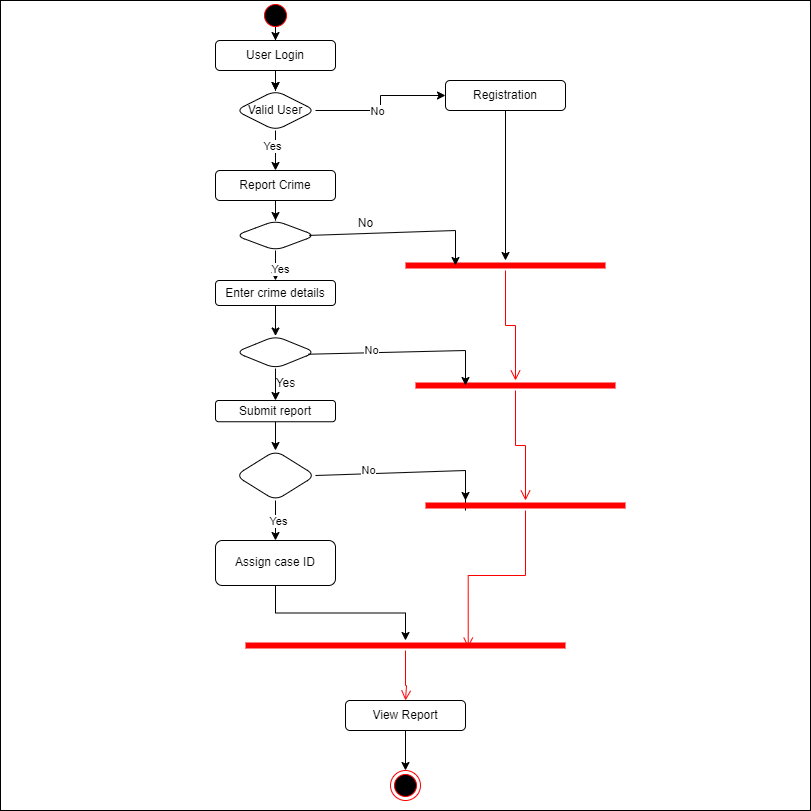

The diagram above was exported from draw.io. Its source (the exported page's mxGraphModel, read from the mxfile embedded in the PNG):
<mxGraphModel dx="1032" dy="1641" grid="1" gridSize="10" guides="1" tooltips="1" connect="1" arrows="1" fold="1" page="1" pageScale="1" pageWidth="850" pageHeight="1100" background="#ffffff" math="0" shadow="0">
  <root>
    <mxCell id="0" />
    <mxCell id="1" parent="0" />
    <mxCell id="6G0DL3Vou1sKx477qs6V-45" value="" style="whiteSpace=wrap;html=1;aspect=fixed;" vertex="1" parent="1">
      <mxGeometry x="135" y="-70" width="810" height="810" as="geometry" />
    </mxCell>
    <mxCell id="G157peZgzVA3yMdx8yjC-6" value="" style="edgeStyle=orthogonalEdgeStyle;rounded=0;orthogonalLoop=1;jettySize=auto;html=1;" parent="1" source="G157peZgzVA3yMdx8yjC-1" target="G157peZgzVA3yMdx8yjC-3" edge="1">
      <mxGeometry relative="1" as="geometry" />
    </mxCell>
    <mxCell id="G157peZgzVA3yMdx8yjC-1" value="" style="ellipse;html=1;shape=startState;fillColor=#000000;strokeColor=#ff0000;" parent="1" vertex="1">
      <mxGeometry x="395" y="-70" width="30" height="30" as="geometry" />
    </mxCell>
    <mxCell id="G157peZgzVA3yMdx8yjC-12" value="" style="edgeStyle=orthogonalEdgeStyle;rounded=0;orthogonalLoop=1;jettySize=auto;html=1;" parent="1" source="G157peZgzVA3yMdx8yjC-3" target="G157peZgzVA3yMdx8yjC-11" edge="1">
      <mxGeometry relative="1" as="geometry" />
    </mxCell>
    <mxCell id="G157peZgzVA3yMdx8yjC-3" value="User Login" style="rounded=1;whiteSpace=wrap;html=1;" parent="1" vertex="1">
      <mxGeometry x="350" y="-30" width="120" height="30" as="geometry" />
    </mxCell>
    <mxCell id="G157peZgzVA3yMdx8yjC-14" value="" style="edgeStyle=orthogonalEdgeStyle;rounded=0;orthogonalLoop=1;jettySize=auto;html=1;" parent="1" source="G157peZgzVA3yMdx8yjC-11" target="G157peZgzVA3yMdx8yjC-13" edge="1">
      <mxGeometry relative="1" as="geometry" />
    </mxCell>
    <mxCell id="29l3qWlKsltSwM4-UmCd-4" value="Yes" style="edgeLabel;html=1;align=center;verticalAlign=middle;resizable=0;points=[];" parent="G157peZgzVA3yMdx8yjC-14" vertex="1" connectable="0">
      <mxGeometry x="-0.2515" y="-4" relative="1" as="geometry">
        <mxPoint as="offset" />
      </mxGeometry>
    </mxCell>
    <mxCell id="G157peZgzVA3yMdx8yjC-16" value="" style="edgeStyle=orthogonalEdgeStyle;rounded=0;orthogonalLoop=1;jettySize=auto;html=1;" parent="1" source="G157peZgzVA3yMdx8yjC-3" target="G157peZgzVA3yMdx8yjC-11" edge="1">
      <mxGeometry relative="1" as="geometry">
        <mxPoint x="185" y="150" as="sourcePoint" />
        <mxPoint x="185" y="260" as="targetPoint" />
      </mxGeometry>
    </mxCell>
    <mxCell id="G157peZgzVA3yMdx8yjC-20" value="" style="edgeStyle=orthogonalEdgeStyle;rounded=0;orthogonalLoop=1;jettySize=auto;html=1;" parent="1" source="G157peZgzVA3yMdx8yjC-11" target="G157peZgzVA3yMdx8yjC-19" edge="1">
      <mxGeometry relative="1" as="geometry" />
    </mxCell>
    <mxCell id="29l3qWlKsltSwM4-UmCd-3" value="No" style="edgeLabel;html=1;align=center;verticalAlign=middle;resizable=0;points=[];" parent="G157peZgzVA3yMdx8yjC-20" vertex="1" connectable="0">
      <mxGeometry x="-0.1044" y="4" relative="1" as="geometry">
        <mxPoint as="offset" />
      </mxGeometry>
    </mxCell>
    <mxCell id="G157peZgzVA3yMdx8yjC-11" value="Valid User" style="rhombus;whiteSpace=wrap;html=1;rounded=1;" parent="1" vertex="1">
      <mxGeometry x="370" y="20" width="80" height="40" as="geometry" />
    </mxCell>
    <mxCell id="G157peZgzVA3yMdx8yjC-17" style="edgeStyle=orthogonalEdgeStyle;rounded=0;orthogonalLoop=1;jettySize=auto;html=1;exitX=0.5;exitY=1;exitDx=0;exitDy=0;" parent="1" source="G157peZgzVA3yMdx8yjC-13" target="G157peZgzVA3yMdx8yjC-13" edge="1">
      <mxGeometry relative="1" as="geometry" />
    </mxCell>
    <mxCell id="6G0DL3Vou1sKx477qs6V-3" value="" style="edgeStyle=orthogonalEdgeStyle;rounded=0;orthogonalLoop=1;jettySize=auto;html=1;" edge="1" parent="1" source="G157peZgzVA3yMdx8yjC-13" target="6G0DL3Vou1sKx477qs6V-2">
      <mxGeometry relative="1" as="geometry" />
    </mxCell>
    <mxCell id="G157peZgzVA3yMdx8yjC-13" value="Report Crime" style="whiteSpace=wrap;html=1;rounded=1;" parent="1" vertex="1">
      <mxGeometry x="350" y="100" width="120" height="30" as="geometry" />
    </mxCell>
    <mxCell id="6G0DL3Vou1sKx477qs6V-6" value="" style="edgeStyle=orthogonalEdgeStyle;rounded=0;orthogonalLoop=1;jettySize=auto;html=1;" edge="1" parent="1" source="G157peZgzVA3yMdx8yjC-19" target="6G0DL3Vou1sKx477qs6V-4">
      <mxGeometry relative="1" as="geometry" />
    </mxCell>
    <mxCell id="G157peZgzVA3yMdx8yjC-19" value="Registration" style="whiteSpace=wrap;html=1;rounded=1;" parent="1" vertex="1">
      <mxGeometry x="580" y="10" width="120" height="30" as="geometry" />
    </mxCell>
    <mxCell id="6G0DL3Vou1sKx477qs6V-1" value="" style="ellipse;html=1;shape=endState;fillColor=#000000;strokeColor=#ff0000;" vertex="1" parent="1">
      <mxGeometry x="525" y="700" width="30" height="30" as="geometry" />
    </mxCell>
    <mxCell id="6G0DL3Vou1sKx477qs6V-11" value="" style="edgeStyle=orthogonalEdgeStyle;rounded=0;orthogonalLoop=1;jettySize=auto;html=1;" edge="1" parent="1" source="6G0DL3Vou1sKx477qs6V-2" target="6G0DL3Vou1sKx477qs6V-10">
      <mxGeometry relative="1" as="geometry" />
    </mxCell>
    <mxCell id="6G0DL3Vou1sKx477qs6V-24" value="Yes" style="edgeLabel;html=1;align=center;verticalAlign=middle;resizable=0;points=[];" vertex="1" connectable="0" parent="6G0DL3Vou1sKx477qs6V-11">
      <mxGeometry x="0.5116" y="4" relative="1" as="geometry">
        <mxPoint as="offset" />
      </mxGeometry>
    </mxCell>
    <mxCell id="6G0DL3Vou1sKx477qs6V-2" value="" style="rhombus;whiteSpace=wrap;html=1;rounded=1;" vertex="1" parent="1">
      <mxGeometry x="370" y="150" width="80" height="30" as="geometry" />
    </mxCell>
    <mxCell id="6G0DL3Vou1sKx477qs6V-4" value="" style="shape=line;html=1;strokeWidth=6;strokeColor=#ff0000;" vertex="1" parent="1">
      <mxGeometry x="540" y="190" width="200" height="10" as="geometry" />
    </mxCell>
    <mxCell id="6G0DL3Vou1sKx477qs6V-5" value="" style="edgeStyle=orthogonalEdgeStyle;html=1;verticalAlign=bottom;endArrow=open;endSize=8;strokeColor=#ff0000;rounded=0;" edge="1" source="6G0DL3Vou1sKx477qs6V-4" parent="1" target="6G0DL3Vou1sKx477qs6V-19">
      <mxGeometry relative="1" as="geometry">
        <mxPoint x="640" y="230" as="targetPoint" />
        <Array as="points" />
      </mxGeometry>
    </mxCell>
    <mxCell id="6G0DL3Vou1sKx477qs6V-13" value="" style="edgeStyle=orthogonalEdgeStyle;rounded=0;orthogonalLoop=1;jettySize=auto;html=1;" edge="1" parent="1" source="6G0DL3Vou1sKx477qs6V-10" target="6G0DL3Vou1sKx477qs6V-12">
      <mxGeometry relative="1" as="geometry" />
    </mxCell>
    <mxCell id="6G0DL3Vou1sKx477qs6V-10" value="Enter crime details" style="whiteSpace=wrap;html=1;rounded=1;" vertex="1" parent="1">
      <mxGeometry x="350" y="210" width="120" height="25" as="geometry" />
    </mxCell>
    <mxCell id="6G0DL3Vou1sKx477qs6V-15" value="" style="edgeStyle=orthogonalEdgeStyle;rounded=0;orthogonalLoop=1;jettySize=auto;html=1;" edge="1" parent="1" source="6G0DL3Vou1sKx477qs6V-12" target="6G0DL3Vou1sKx477qs6V-14">
      <mxGeometry relative="1" as="geometry" />
    </mxCell>
    <mxCell id="6G0DL3Vou1sKx477qs6V-12" value="" style="rhombus;whiteSpace=wrap;html=1;rounded=1;" vertex="1" parent="1">
      <mxGeometry x="370" y="265.5" width="80" height="32.5" as="geometry" />
    </mxCell>
    <mxCell id="6G0DL3Vou1sKx477qs6V-27" value="" style="edgeStyle=orthogonalEdgeStyle;rounded=0;orthogonalLoop=1;jettySize=auto;html=1;" edge="1" parent="1" source="6G0DL3Vou1sKx477qs6V-14" target="6G0DL3Vou1sKx477qs6V-26">
      <mxGeometry relative="1" as="geometry" />
    </mxCell>
    <mxCell id="6G0DL3Vou1sKx477qs6V-14" value="Submit report" style="whiteSpace=wrap;html=1;rounded=1;" vertex="1" parent="1">
      <mxGeometry x="350" y="330" width="120" height="21.25" as="geometry" />
    </mxCell>
    <mxCell id="6G0DL3Vou1sKx477qs6V-16" value="" style="endArrow=classic;html=1;rounded=0;entryX=0.25;entryY=0.5;entryDx=0;entryDy=0;entryPerimeter=0;" edge="1" parent="1" target="6G0DL3Vou1sKx477qs6V-4">
      <mxGeometry width="50" height="50" relative="1" as="geometry">
        <mxPoint x="590" y="160" as="sourcePoint" />
        <mxPoint x="570" y="75.5" as="targetPoint" />
      </mxGeometry>
    </mxCell>
    <mxCell id="6G0DL3Vou1sKx477qs6V-17" value="" style="endArrow=none;html=1;rounded=0;exitX=0.922;exitY=0.497;exitDx=0;exitDy=0;exitPerimeter=0;" edge="1" parent="1" source="6G0DL3Vou1sKx477qs6V-2">
      <mxGeometry width="50" height="50" relative="1" as="geometry">
        <mxPoint x="400" y="200" as="sourcePoint" />
        <mxPoint x="590" y="160" as="targetPoint" />
      </mxGeometry>
    </mxCell>
    <mxCell id="6G0DL3Vou1sKx477qs6V-18" value="" style="endArrow=none;html=1;rounded=0;exitX=0.908;exitY=0.561;exitDx=0;exitDy=0;exitPerimeter=0;" edge="1" parent="1" source="6G0DL3Vou1sKx477qs6V-12">
      <mxGeometry width="50" height="50" relative="1" as="geometry">
        <mxPoint x="400" y="270" as="sourcePoint" />
        <mxPoint x="600" y="280" as="targetPoint" />
      </mxGeometry>
    </mxCell>
    <mxCell id="6G0DL3Vou1sKx477qs6V-23" value="No" style="edgeLabel;html=1;align=center;verticalAlign=middle;resizable=0;points=[];" vertex="1" connectable="0" parent="6G0DL3Vou1sKx477qs6V-18">
      <mxGeometry x="-0.1958" y="3" relative="1" as="geometry">
        <mxPoint as="offset" />
      </mxGeometry>
    </mxCell>
    <mxCell id="6G0DL3Vou1sKx477qs6V-19" value="" style="shape=line;html=1;strokeWidth=6;strokeColor=#ff0000;" vertex="1" parent="1">
      <mxGeometry x="550" y="310" width="200" height="10" as="geometry" />
    </mxCell>
    <mxCell id="6G0DL3Vou1sKx477qs6V-20" value="" style="edgeStyle=orthogonalEdgeStyle;html=1;verticalAlign=bottom;endArrow=open;endSize=8;strokeColor=#ff0000;rounded=0;" edge="1" source="6G0DL3Vou1sKx477qs6V-19" parent="1" target="6G0DL3Vou1sKx477qs6V-30">
      <mxGeometry relative="1" as="geometry">
        <mxPoint x="650" y="370.63" as="targetPoint" />
      </mxGeometry>
    </mxCell>
    <mxCell id="6G0DL3Vou1sKx477qs6V-21" value="" style="endArrow=classic;html=1;rounded=0;entryX=0.25;entryY=0.5;entryDx=0;entryDy=0;entryPerimeter=0;" edge="1" parent="1" target="6G0DL3Vou1sKx477qs6V-19">
      <mxGeometry width="50" height="50" relative="1" as="geometry">
        <mxPoint x="600" y="280" as="sourcePoint" />
        <mxPoint x="450" y="220" as="targetPoint" />
      </mxGeometry>
    </mxCell>
    <mxCell id="6G0DL3Vou1sKx477qs6V-22" value="No" style="text;html=1;align=center;verticalAlign=middle;resizable=0;points=[];autosize=1;strokeColor=none;fillColor=none;" vertex="1" parent="1">
      <mxGeometry x="480" y="138" width="40" height="30" as="geometry" />
    </mxCell>
    <mxCell id="6G0DL3Vou1sKx477qs6V-25" value="Yes" style="text;html=1;align=center;verticalAlign=middle;resizable=0;points=[];autosize=1;strokeColor=none;fillColor=none;" vertex="1" parent="1">
      <mxGeometry x="400" y="298" width="40" height="30" as="geometry" />
    </mxCell>
    <mxCell id="6G0DL3Vou1sKx477qs6V-37" value="" style="edgeStyle=orthogonalEdgeStyle;rounded=0;orthogonalLoop=1;jettySize=auto;html=1;" edge="1" parent="1" source="6G0DL3Vou1sKx477qs6V-26" target="6G0DL3Vou1sKx477qs6V-33">
      <mxGeometry relative="1" as="geometry" />
    </mxCell>
    <mxCell id="6G0DL3Vou1sKx477qs6V-47" value="Yes" style="edgeLabel;html=1;align=center;verticalAlign=middle;resizable=0;points=[];" vertex="1" connectable="0" parent="6G0DL3Vou1sKx477qs6V-37">
      <mxGeometry x="0.0116" y="2" relative="1" as="geometry">
        <mxPoint as="offset" />
      </mxGeometry>
    </mxCell>
    <mxCell id="6G0DL3Vou1sKx477qs6V-26" value="" style="rhombus;whiteSpace=wrap;html=1;rounded=1;" vertex="1" parent="1">
      <mxGeometry x="370" y="380.01" width="80" height="50" as="geometry" />
    </mxCell>
    <mxCell id="6G0DL3Vou1sKx477qs6V-28" value="" style="endArrow=none;html=1;rounded=0;exitX=1;exitY=0.5;exitDx=0;exitDy=0;" edge="1" parent="1" source="6G0DL3Vou1sKx477qs6V-26">
      <mxGeometry width="50" height="50" relative="1" as="geometry">
        <mxPoint x="400" y="430" as="sourcePoint" />
        <mxPoint x="600" y="400" as="targetPoint" />
      </mxGeometry>
    </mxCell>
    <mxCell id="6G0DL3Vou1sKx477qs6V-46" value="No" style="edgeLabel;html=1;align=center;verticalAlign=middle;resizable=0;points=[];" vertex="1" connectable="0" parent="6G0DL3Vou1sKx477qs6V-28">
      <mxGeometry x="-0.293" y="4" relative="1" as="geometry">
        <mxPoint as="offset" />
      </mxGeometry>
    </mxCell>
    <mxCell id="6G0DL3Vou1sKx477qs6V-29" value="" style="endArrow=classic;html=1;rounded=0;" edge="1" parent="1">
      <mxGeometry width="50" height="50" relative="1" as="geometry">
        <mxPoint x="600" y="440" as="sourcePoint" />
        <mxPoint x="600" y="430" as="targetPoint" />
        <Array as="points">
          <mxPoint x="600" y="400" />
        </Array>
      </mxGeometry>
    </mxCell>
    <mxCell id="6G0DL3Vou1sKx477qs6V-30" value="" style="shape=line;html=1;strokeWidth=6;strokeColor=#ff0000;" vertex="1" parent="1">
      <mxGeometry x="560" y="430" width="200" height="10" as="geometry" />
    </mxCell>
    <mxCell id="6G0DL3Vou1sKx477qs6V-31" value="" style="edgeStyle=orthogonalEdgeStyle;html=1;verticalAlign=bottom;endArrow=open;endSize=8;strokeColor=#ff0000;rounded=0;entryX=0.696;entryY=0.713;entryDx=0;entryDy=0;entryPerimeter=0;" edge="1" source="6G0DL3Vou1sKx477qs6V-30" parent="1" target="6G0DL3Vou1sKx477qs6V-38">
      <mxGeometry relative="1" as="geometry">
        <mxPoint x="660" y="510" as="targetPoint" />
      </mxGeometry>
    </mxCell>
    <mxCell id="6G0DL3Vou1sKx477qs6V-40" value="" style="edgeStyle=orthogonalEdgeStyle;rounded=0;orthogonalLoop=1;jettySize=auto;html=1;" edge="1" parent="1" source="6G0DL3Vou1sKx477qs6V-33" target="6G0DL3Vou1sKx477qs6V-38">
      <mxGeometry relative="1" as="geometry" />
    </mxCell>
    <mxCell id="6G0DL3Vou1sKx477qs6V-33" value="Assign case ID" style="whiteSpace=wrap;html=1;rounded=1;" vertex="1" parent="1">
      <mxGeometry x="350" y="470" width="120" height="44.99" as="geometry" />
    </mxCell>
    <mxCell id="6G0DL3Vou1sKx477qs6V-38" value="" style="shape=line;html=1;strokeWidth=6;strokeColor=#ff0000;" vertex="1" parent="1">
      <mxGeometry x="380" y="570" width="320" height="10" as="geometry" />
    </mxCell>
    <mxCell id="6G0DL3Vou1sKx477qs6V-39" value="" style="edgeStyle=orthogonalEdgeStyle;html=1;verticalAlign=bottom;endArrow=open;endSize=8;strokeColor=#ff0000;rounded=0;" edge="1" source="6G0DL3Vou1sKx477qs6V-38" parent="1">
      <mxGeometry relative="1" as="geometry">
        <mxPoint x="540" y="630" as="targetPoint" />
        <Array as="points">
          <mxPoint x="540" y="615" />
          <mxPoint x="541" y="615" />
        </Array>
      </mxGeometry>
    </mxCell>
    <mxCell id="6G0DL3Vou1sKx477qs6V-44" value="" style="edgeStyle=orthogonalEdgeStyle;rounded=0;orthogonalLoop=1;jettySize=auto;html=1;" edge="1" parent="1" source="6G0DL3Vou1sKx477qs6V-41" target="6G0DL3Vou1sKx477qs6V-1">
      <mxGeometry relative="1" as="geometry" />
    </mxCell>
    <mxCell id="6G0DL3Vou1sKx477qs6V-41" value="View Report" style="rounded=1;whiteSpace=wrap;html=1;" vertex="1" parent="1">
      <mxGeometry x="480" y="630" width="120" height="30" as="geometry" />
    </mxCell>
  </root>
</mxGraphModel>